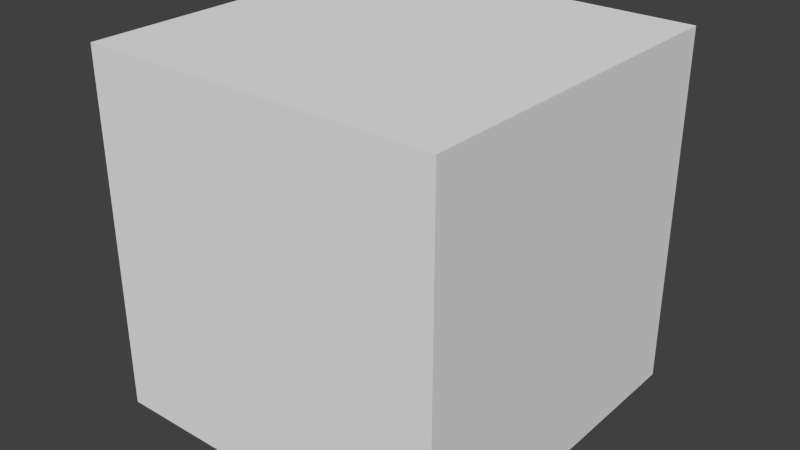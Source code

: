 # Source: basicPlatform.blend  (saved by Blender 2.68.0; exported with 4.5.12 LTS)
import bpy
from mathutils import Matrix  # noqa: F401  (used for matrix-valued properties, if any)

bpy.ops.wm.read_factory_settings(use_empty=True)
scene = bpy.context.scene
scene.name = 'Scene'

# ---- collections
col_collection_1 = bpy.data.collections.new('Collection 1'); scene.collection.children.link(col_collection_1)

# ---- materials (node trees are filled in below, after node groups)
mat_material = bpy.data.materials.new('Material')
mat_material.alpha_threshold = 0.0
mat_material.use_transparent_shadow = False
mat_material.roughness = 0.5
mat_material.line_color = (0.0, 0.0, 0.0, 1.0)

# ---- material node trees

# ---- world
world_world = bpy.data.worlds.new('World'); scene.world = world_world
world_world.color = (0.05088, 0.05088, 0.05088)
world_world.use_sun_shadow = False
world_world.sun_shadow_jitter_overblur = 0.0
world_world.cycles.sampling_method = 'MANUAL'
world_world.cycles.sample_map_resolution = 256

# ---- meshes
me_cube = bpy.data.meshes.new('Cube')
me_cube.from_pydata([(1.0, 1.0, -1.0), (1.0, -1.0, -1.0), (-1.0, -1.0, -1.0), (-1.0, 1.0, -1.0), (1.0, 1.0, 1.0), (1.0, -1.0, 1.0), (-1.0, -1.0, 1.0), (-1.0, 1.0, 1.0)], [], [(0, 1, 2, 3), (4, 7, 6, 5), (0, 4, 5, 1), (1, 5, 6, 2), (2, 6, 7, 3), (4, 0, 3, 7)])
me_cube.materials.append(mat_material)
me_cube.use_remesh_preserve_volume = False
me_cube.use_remesh_preserve_attributes = False
me_cube.use_mirror_vertex_groups = False
me_cube.update()

# ---- objects
ob_cube = bpy.data.objects.new('Cube', me_cube)

# ---- transforms, parenting, visibility, modifiers, constraints
ob_cube.location = (0.0, 0.0, 0.0)
ob_cube.lock_rotations_4d = False
ob_cube.empty_display_type = 'ARROWS'
ob_cube.lineart.crease_threshold = 0.0

# ---- collection membership
col_collection_1.objects.link(ob_cube)

# ---- scene / render settings (as saved in the file)
scene.frame_start = 1; scene.frame_end = 250; scene.frame_set(1)
scene.render.engine = 'BLENDER_EEVEE_NEXT'
scene.render.image_settings.color_mode = 'RGB'
scene.render.image_settings.compression = 90
scene.render.resolution_percentage = 50
scene.render.dither_intensity = 0.0
scene.cycles.use_denoising = False
scene.cycles.samples = 10
scene.cycles.sampling_pattern = 'TABULATED_SOBOL'
scene.cycles.light_sampling_threshold = 0.0
scene.cycles.use_adaptive_sampling = False
scene.cycles.use_light_tree = False
scene.cycles.blur_glossy = 0.0
scene.cycles.volume_bounces = 1
scene.cycles.pixel_filter_type = 'GAUSSIAN'
scene.cycles.sample_clamp_indirect = 0.0
scene.view_settings.view_transform = 'Standard'
bpy.context.view_layer.update()

# ---- added for rendering (the .blend has no active camera and no usable light): camera, sun
cam_auto = bpy.data.cameras.new('AutoCamera')
cam_auto.lens = 50.0
cam_auto.sensor_width = 36.0
cam_auto.clip_end = 1000.0
ob_auto_camera = bpy.data.objects.new('AutoCamera', cam_auto)
scene.collection.objects.link(ob_auto_camera)
ob_auto_camera.location = (3.20507, -3.84609, 2.56406)
ob_auto_camera.rotation_euler = (1.09748, -7.21219e-08, 0.694738)
scene.camera = ob_auto_camera
light_auto_sun = bpy.data.lights.new('AutoSun', 'SUN')
light_auto_sun.energy = 3.0
light_auto_sun.angle = 0.0523599
ob_auto_sun = bpy.data.objects.new('AutoSun', light_auto_sun)
scene.collection.objects.link(ob_auto_sun)
ob_auto_sun.rotation_euler = (0.872665, 0.174533, 0.523599)
bpy.context.view_layer.update()
